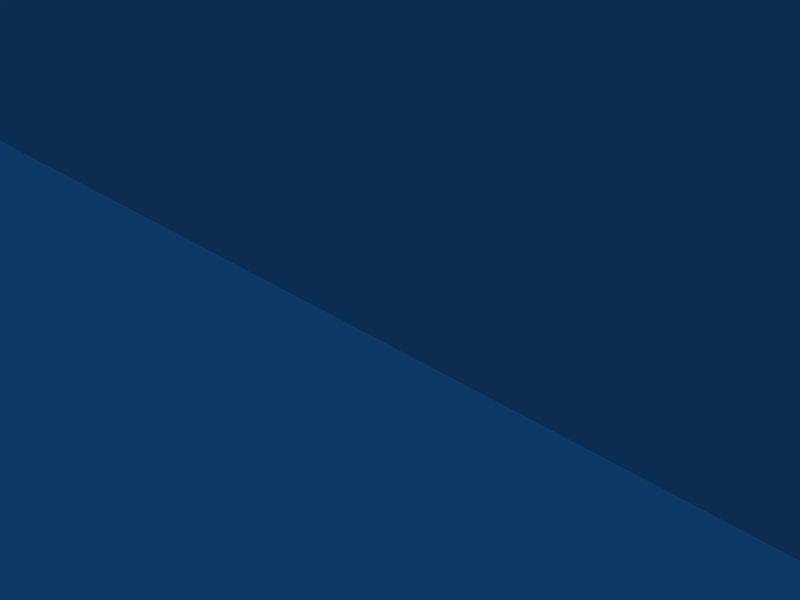 # Source: balc_diamante.blend  (saved by Blender 2.49.2; exported with 4.5.12 LTS)
import bpy
from mathutils import Matrix  # noqa: F401  (used for matrix-valued properties, if any)

bpy.ops.wm.read_factory_settings(use_empty=True)
scene = bpy.context.scene
scene.name = 'Scene'

# ---- collections
col_collection_1 = bpy.data.collections.new('Collection 1'); scene.collection.children.link(col_collection_1)

# ---- world
world_world = bpy.data.worlds.new('World'); scene.world = world_world
world_world.color = (0.05656, 0.2208, 0.4)
world_world.use_sun_shadow = False
world_world.sun_shadow_jitter_overblur = 0.0
world_world.cycles.sampling_method = 'MANUAL'
world_world.cycles.sample_map_resolution = 256

# ---- cameras
cam_camera = bpy.data.cameras.new('Camera')
cam_camera.passepartout_alpha = 0.2
cam_camera.clip_end = 100.0
cam_camera.lens = 35.0
cam_camera.ortho_scale = 7.314
cam_camera.show_passepartout = False
cam_camera.show_safe_areas = True
cam_camera.dof.focus_distance = 0.0
cam_camera.dof.aperture_fstop = 128.0

# ---- lights
light_spot = bpy.data.lights.new('Spot', 'POINT')
light_spot.transmission_factor = 0.0
light_spot.cutoff_distance = 30.0
light_spot.energy = 100.0
light_spot.shadow_buffer_clip_start = 1.001
light_spot.shadow_soft_size = 1.0
light_spot.shadow_maximum_resolution = 0.006
light_spot.use_absolute_resolution = True
light_spot.cycles.use_multiple_importance_sampling = False

# ---- meshes
me_cube = bpy.data.meshes.new('Cube')
me_cube.from_pydata([(19.45, -0.8523, 0.6683), (-19.53, -0.8523, 0.6683), (19.45, -0.8523, 70.86), (-19.53, -0.8523, 70.86), (19.61, 0.9998, 0.595), (-19.69, 0.9998, 0.595), (19.61, 0.9998, 70.9), (-19.69, 0.9998, 70.9), (18.24, -1.52, 1.89), (-18.31, -1.52, 1.89), (18.24, -1.52, 70.09), (-18.31, -1.52, 70.09), (19.82, -0.01225, 0.2692), (-19.89, -0.01225, 0.2692), (19.82, -0.01225, 71.11), (-19.89, -0.01225, 71.11), (19.77, 0.2886, 0.3203), (-19.84, 0.2886, 0.3203), (19.77, 0.2886, 71.07), (-19.84, 0.2886, 71.07), (19.65, -0.4079, 0.4598), (-19.73, -0.4079, 0.4599), (19.65, -0.4079, 70.99), (-19.73, -0.4079, 70.99), (18.88, -1.236, 1.24), (-18.95, -1.236, 1.24), (18.88, -1.236, 70.5), (-18.95, -1.236, 70.5), (19.67, 0.709, 0.4383), (-19.74, 0.709, 0.4383), (19.67, 0.709, 71.0), (-19.74, 0.709, 71.0), (18.23, -1.499, 2.219), (-18.31, -1.499, 2.219), (18.23, -1.499, 69.88), (-18.31, -1.499, 69.88), (20.05, -0.01225, 0.8714), (-20.12, -0.01225, 0.8714), (20.05, -0.01225, 70.73), (-20.12, -0.01225, 70.73), (19.93, -0.4079, 0.9573), (-20.01, -0.4079, 0.9573), (19.93, -0.4079, 70.67), (-20.01, -0.4079, 70.67), (19.17, 1.068, 0.4148), (-19.25, 1.068, 0.4148), (19.17, 1.068, 71.01), (-19.25, 1.068, 71.01), (17.87, -1.499, 1.876), (-17.94, -1.499, 1.876), (17.87, -1.499, 70.1), (-17.94, -1.499, 70.1), (19.29, 0.2886, 0.02228), (-19.37, 0.2886, 0.02228), (19.29, 0.2886, 71.26), (-19.37, 0.2886, 71.26), (19.19, 0.709, 0.1687), (-19.27, 0.709, 0.1687), (19.19, 0.709, 71.17), (-19.27, 0.709, 71.17), (17.87, -1.499, 2.219), (-17.94, -1.499, 2.219), (17.87, -1.499, 69.88), (-17.94, -1.499, 69.88), (19.01, -0.8314, 0.4427), (-19.09, -0.8314, 0.4427), (19.01, -0.8314, 71.0), (-19.09, -0.8314, 71.0), (18.46, -1.215, 1.126), (-18.54, -1.215, 1.126), (18.46, -1.215, 70.57), (-18.54, -1.215, 70.57), (19.29, -0.01225, 0.02228), (-19.37, -0.01225, 0.02228), (19.29, -0.01225, 71.26), (-19.37, -0.01225, 71.26), (19.19, -0.4079, 0.171), (-19.27, -0.4079, 0.171), (19.19, -0.4079, 71.17), (-19.27, -0.4079, 71.17), (19.45, 1.058, 0.5389), (-19.53, 1.058, 0.5389), (19.45, 1.058, 70.94), (-19.53, 1.058, 70.94), (18.05, -1.51, 1.883), (-18.13, -1.51, 1.883), (18.05, -1.51, 70.09), (-18.13, -1.51, 70.09), (19.23, -0.8418, 0.5571), (-19.31, -0.8418, 0.5571), (19.23, -0.8418, 70.93), (-19.31, -0.8418, 70.93), (19.6, -0.01225, 0.1379), (-19.67, -0.01225, 0.1379), (19.6, -0.01225, 71.19), (-19.67, -0.01225, 71.19), (19.49, 0.709, 0.3021), (-19.56, 0.709, 0.3021), (19.49, 0.709, 71.09), (-19.56, 0.709, 71.09), (18.67, -1.225, 1.183), (-18.75, -1.225, 1.183), (18.67, -1.225, 70.53), (-18.75, -1.225, 70.53), (19.42, -0.4079, 0.3265), (-19.5, -0.4079, 0.3265), (19.42, -0.4079, 71.07), (-19.5, -0.4079, 71.07), (19.53, 0.2886, 0.1809), (-19.6, 0.2886, 0.1809), (19.53, 0.2886, 71.16), (-19.6, 0.2886, 71.16), (19.62, -0.843, 0.8356), (-19.7, -0.843, 0.8356), (19.62, -0.843, 70.75), (-19.7, -0.843, 70.75), (19.73, 1.108, 0.8219), (-19.8, 1.108, 0.8219), (19.73, 1.108, 70.76), (-19.8, 1.108, 70.76), (18.24, -1.511, 2.036), (-18.31, -1.511, 2.036), (18.24, -1.511, 70.0), (-18.31, -1.511, 70.0), (19.95, -0.01225, 0.5112), (-20.03, -0.01225, 0.5112), (19.95, -0.01225, 70.95), (-20.03, -0.01225, 70.95), (19.89, 0.2886, 0.5112), (-19.97, 0.2886, 0.5112), (19.89, 0.2886, 70.95), (-19.97, 0.2886, 70.95), (19.82, -0.4079, 0.6396), (-19.89, -0.4079, 0.6396), (19.82, -0.4079, 70.87), (-19.89, -0.4079, 70.87), (19.0, -1.227, 1.4), (-19.08, -1.227, 1.4), (19.0, -1.227, 70.4), (-19.08, -1.227, 70.4), (19.85, 0.709, 0.6767), (-19.92, 0.709, 0.6767), (19.85, 0.709, 70.85), (-19.92, 0.709, 70.85), (17.87, -1.499, 2.029), (-17.94, -1.499, 2.029), (17.87, -1.499, 70.0), (-17.94, -1.499, 70.0), (19.22, 1.127, 0.5969), (-19.3, 1.127, 0.5969), (19.22, 1.127, 70.9), (-19.3, 1.127, 70.9), (19.51, 1.121, 0.7276), (-19.59, 1.121, 0.7276), (19.51, 1.121, 70.82), (-19.59, 1.121, 70.82), (18.05, -1.505, 2.032), (-18.13, -1.505, 2.032), (18.05, -1.505, 70.0), (-18.13, -1.505, 70.0), (19.29, 1.14, 0.8239), (-19.37, 1.14, 0.8239), (19.29, 1.14, 70.76), (-19.37, 1.14, 70.76), (19.01, -1.215, 1.618), (-19.08, -1.215, 1.618), (19.01, -1.215, 70.26), (-19.08, -1.215, 70.26), (19.76, 1.108, 1.123), (-19.83, 1.108, 1.123), (19.76, 1.108, 70.57), (-19.83, 1.108, 70.57), (19.9, 0.709, 1.007), (-19.98, 0.709, 1.007), (19.9, 0.709, 70.64), (-19.98, 0.709, 70.64), (20.05, 0.2886, 0.8714), (-20.12, 0.2886, 0.8715), (20.05, 0.2886, 70.73), (-20.12, 0.2886, 70.73), (19.74, -0.8314, 1.122), (-19.81, -0.8314, 1.122), (19.74, -0.8314, 70.57), (-19.81, -0.8314, 70.57), (19.52, 1.127, 0.9631), (-19.6, 1.127, 0.9631), (19.52, 1.127, 70.67), (-19.6, 1.127, 70.67), (18.05, -1.499, 2.219), (-18.12, -1.499, 2.219), (18.05, -1.499, 69.88), (-18.12, -1.499, 69.88), (13.28, -1.507, 5.882), (-13.36, -1.507, 5.882), (13.28, -1.507, 63.26), (-13.36, -1.507, 63.26), (10.65, -1.925, 8.241), (-10.73, -1.925, 8.241), (13.41, -1.507, 5.793), (-13.48, -1.507, 5.793), (13.41, -1.507, 63.31), (-13.48, -1.507, 63.31), (12.53, -1.806, 6.509), (-12.6, -1.806, 6.509), (12.53, -1.806, 62.64), (-12.6, -1.806, 62.64), (11.31, -1.743, 7.933), (-11.38, -1.743, 7.933), (11.66, -1.798, 61.79), (-11.74, -1.798, 61.79), (10.3, -2.05, 8.506), (-10.38, -2.05, 8.506), (10.54, -1.986, 60.76), (-10.61, -1.986, 60.76), (12.42, -1.806, 6.664), (-12.5, -1.806, 6.664), (12.42, -1.806, 62.54), (-12.5, -1.806, 62.54), (-0.03774, 0.2886, 0.02228), (-0.03773, 0.2886, 71.26), (-0.03774, -1.499, 2.219), (-0.03773, -1.499, 69.88), (-0.03774, 0.709, 0.1687), (-0.03773, 0.709, 71.17), (-0.03774, -1.499, 1.876), (-0.03773, -1.499, 70.1), (-0.03774, 1.068, 0.4148), (-0.03773, 1.068, 71.01), (-0.03774, -1.499, 2.029), (-0.03773, -1.499, 70.0), (-0.03774, 1.14, 0.8239), (-0.03773, 1.14, 70.76), (-0.03774, 1.127, 0.5969), (-0.03773, 1.127, 70.9), (-0.03774, -1.215, 1.126), (-0.03773, -1.215, 70.57), (-0.03774, -0.01225, 0.02228), (-0.03773, -0.01225, 71.26), (-0.03774, -0.8314, 0.4427), (-0.03773, -0.8314, 71.0), (-0.03774, -0.4079, 0.171), (-0.03773, -0.4079, 71.17), (-0.03774, -1.533, 3.954), (-0.03773, -1.533, 64.47), (-0.03774, -1.958, 6.964), (-0.03774, -1.533, 3.865), (-0.03773, -1.533, 64.52), (-0.03774, -1.744, 4.714), (-0.03773, -1.832, 63.77), (-0.03774, -1.738, 6.541), (-0.03773, -1.798, 62.43), (-0.03774, -2.047, 7.351), (-0.03773, -2.117, 61.22), (-0.03774, -1.744, 4.877), (-0.03773, -1.832, 63.67), (8.366, 0.2886, 0.02228), (-8.442, 0.2886, 0.02228), (8.366, 0.2886, 71.26), (-8.442, 0.2886, 71.26), (8.366, -1.499, 2.219), (-8.442, -1.499, 2.219), (8.366, -1.499, 69.88), (-8.442, -1.499, 69.88), (8.366, 0.709, 0.1687), (-8.442, 0.709, 0.1687), (8.366, 0.709, 71.17), (-8.442, 0.709, 71.17), (8.366, -1.499, 1.876), (-8.442, -1.499, 1.876), (8.366, -1.499, 70.1), (-8.442, -1.499, 70.1), (8.366, 1.068, 0.4148), (-8.442, 1.068, 0.4148), (8.366, 1.068, 71.01), (-8.442, 1.068, 71.01), (8.366, -1.499, 2.029), (-8.442, -1.499, 2.029), (8.366, -1.499, 70.0), (-8.442, -1.499, 70.0), (8.366, 1.14, 0.8239), (-8.442, 1.14, 0.8239), (8.366, 1.14, 70.76), (-8.442, 1.14, 70.76), (8.366, 1.127, 0.5969), (-8.442, 1.127, 0.5969), (8.366, 1.127, 70.9), (-8.442, 1.127, 70.9), (8.366, -1.215, 1.126), (-8.442, -1.215, 1.126), (8.366, -1.215, 70.57), (-8.442, -1.215, 70.57), (8.366, -0.01225, 0.02228), (-8.442, -0.01225, 0.02228), (8.366, -0.01225, 71.26), (-8.442, -0.01225, 71.26), (8.366, -0.8314, 0.4427), (-8.442, -0.8314, 0.4427), (8.366, -0.8314, 71.0), (-8.442, -0.8314, 71.0), (8.366, -0.4079, 0.171), (-8.442, -0.4079, 0.171), (8.366, -0.4079, 71.17), (-8.442, -0.4079, 71.17), (8.366, -1.516, 4.285), (-8.442, -1.516, 4.285), (8.366, -1.516, 64.21), (-8.442, -1.516, 64.21), (8.366, -1.963, 7.566), (-8.442, -1.963, 7.566), (8.366, -1.915, 61.77), (-8.442, -1.915, 61.77), (8.366, -1.516, 4.196), (-8.442, -1.516, 4.196), (8.366, -1.516, 64.27), (-8.442, -1.516, 64.27), (8.366, -1.798, 5.066), (-8.442, -1.798, 5.066), (8.366, -1.798, 63.5), (-8.442, -1.798, 63.5), (8.366, -1.743, 7.004), (-8.442, -1.743, 7.004), (8.366, -1.798, 62.26), (-8.442, -1.798, 62.26), (8.366, -2.052, 7.955), (-8.442, -2.052, 7.955), (8.366, -1.986, 61.02), (-8.442, -1.986, 61.02), (8.366, -1.798, 5.226), (-8.442, -1.798, 5.226), (8.366, -1.798, 63.4), (-8.442, -1.798, 63.4), (19.9, 0.709, 58.44), (-19.98, 0.709, 58.44), (19.93, -0.4079, 58.44), (-20.01, -0.4079, 58.44), (12.97, -1.798, 56.62), (-13.04, -1.798, 56.62), (-0.03773, 1.14, 56.62), (8.366, 1.14, 56.62), (-8.442, 1.14, 56.62), (19.29, 1.14, 9.9), (-19.37, 1.14, 9.9), (19.01, -1.215, 9.9), (-19.08, -1.215, 9.9), (19.01, -1.215, 65.6), (-19.08, -1.215, 65.6), (19.76, 1.108, 9.9), (-19.83, 1.108, 9.9), (19.9, 0.709, 9.9), (-19.98, 0.709, 9.9), (20.05, 0.2886, 9.9), (-20.12, 0.2886, 9.9), (19.74, -0.8314, 9.9), (-19.81, -0.8314, 9.9), (19.52, 1.127, 9.9), (-19.6, 1.127, 9.9), (18.05, -1.499, 9.9), (-18.12, -1.499, 9.9), (18.23, -1.499, 9.9), (-18.31, -1.499, 9.9), (20.05, -0.01225, 9.9), (-20.12, -0.01225, 9.9), (19.93, -0.4079, 9.9), (-20.01, -0.4079, 9.9), (17.87, -1.499, 9.9), (-17.94, -1.499, 9.9), (14.77, -1.499, 9.9), (-14.84, -1.499, 9.9), (14.89, -1.499, 9.9), (-14.97, -1.499, 9.9), (14.36, -1.525, 62.16), (-14.44, -1.525, 62.16), (13.94, -1.773, 9.9), (-14.01, -1.773, 9.9), (12.26, -1.773, 9.9), (-12.33, -1.773, 9.9), (12.02, -1.798, 61.35), (-12.09, -1.798, 61.35), (10.93, -2.051, 9.9), (-11.01, -2.051, 9.9), (13.83, -1.773, 9.9), (-13.9, -1.773, 9.9), (-0.03773, 1.14, 9.9), (9.845, 1.14, 9.9), (-9.921, 1.14, 9.9), (9.845, -2.051, 9.9), (-9.921, -2.051, 9.9), (15.28, 0.2886, 0.02228), (-15.36, 0.2886, 0.02228), (15.28, 0.2886, 71.26), (-15.36, 0.2886, 71.26), (14.61, -1.499, 2.219), (-14.68, -1.499, 2.219), (14.61, -1.499, 69.88), (-14.68, -1.499, 69.88), (15.23, 0.709, 0.1687), (-15.31, 0.709, 0.1687), (15.23, 0.709, 71.17), (-15.31, 0.709, 71.17), (14.61, -1.499, 1.876), (-14.68, -1.499, 1.876), (14.61, -1.499, 70.1), (-14.68, -1.499, 70.1), (15.22, 1.068, 0.4148), (-15.3, 1.068, 0.4148), (15.22, 1.068, 71.01), (-15.3, 1.068, 71.01), (14.61, -1.499, 2.029), (-14.68, -1.499, 2.029), (14.61, -1.499, 70.0), (-14.68, -1.499, 70.0), (15.28, 1.14, 0.8239), (-15.36, 1.14, 0.8239), (15.28, 1.14, 70.76), (-15.36, 1.14, 70.76), (15.25, 1.127, 0.5969), (-15.32, 1.127, 0.5969), (15.25, 1.127, 70.9), (-15.32, 1.127, 70.9), (14.89, -1.215, 1.126), (-14.96, -1.215, 1.126), (14.89, -1.215, 70.57), (-14.96, -1.215, 70.57), (15.28, -0.01225, 0.02228), (-15.36, -0.01225, 0.02228), (15.28, -0.01225, 71.26), (-15.36, -0.01225, 71.26), (15.15, -0.8314, 0.4427), (-15.22, -0.8314, 0.4427), (15.15, -0.8314, 71.0), (-15.22, -0.8314, 71.0), (15.23, -0.4079, 0.171), (-15.31, -0.4079, 0.171), (15.23, -0.4079, 71.17), (-15.31, -0.4079, 71.17), (12.03, -1.523, 4.921), (-12.11, -1.523, 4.921), (12.09, -1.523, 63.9), (-12.17, -1.523, 63.9), (12.12, -1.524, 4.812), (-12.19, -1.524, 4.812), (12.15, -1.524, 63.94), (-12.23, -1.524, 63.94), (11.6, -1.802, 5.576), (-11.68, -1.802, 5.576), (11.6, -1.802, 63.23), (-11.68, -1.802, 63.23), (10.57, -1.743, 7.525), (-10.65, -1.743, 7.525), (11.06, -1.798, 61.98), (-11.13, -1.798, 61.98), (10.06, -2.048, 8.441), (-10.14, -2.048, 8.441), (10.06, -1.986, 60.8), (-10.14, -1.986, 60.8), (11.51, -1.795, 5.709), (-11.59, -1.795, 5.709), (11.51, -1.795, 63.14), (-11.59, -1.795, 63.14), (15.81, 1.14, 9.9), (-15.88, 1.14, 9.9), (10.67, -2.05, 9.9), (-10.74, -2.05, 9.9), (19.29, 1.14, 4.947), (-19.37, 1.14, 4.947), (19.01, -1.215, 5.344), (-19.08, -1.215, 5.344), (19.76, 1.108, 5.097), (-19.83, 1.108, 5.097), (19.9, 0.709, 5.039), (-19.98, 0.709, 5.039), (20.05, 0.2886, 4.971), (-20.12, 0.2886, 4.971), (19.74, -0.8314, 5.096), (-19.81, -0.8314, 5.096), (19.52, 1.127, 5.017), (-19.6, 1.127, 5.017), (18.05, -1.499, 5.645), (-18.12, -1.499, 5.645), (18.23, -1.499, 5.645), (-18.31, -1.499, 5.645), (20.05, -0.01225, 4.971), (-20.12, -0.01225, 4.971), (19.93, -0.4079, 5.014), (-20.01, -0.4079, 5.014), (17.87, -1.499, 5.645), (-17.94, -1.499, 5.645), (14.09, -1.524, 7.475), (-14.17, -1.524, 7.475), (10.91, -1.963, 8.483), (-10.98, -1.963, 8.483), (14.21, -1.525, 7.453), (-14.29, -1.525, 7.453), (13.23, -1.814, 7.788), (-13.3, -1.814, 7.788), (11.7, -1.74, 8.364), (-11.77, -1.74, 8.364), (10.44, -2.051, 8.694), (-10.52, -2.051, 8.694), (13.12, -1.814, 7.889), (-13.19, -1.814, 7.889), (-0.03774, 1.14, 4.947), (-0.03774, -2.047, 7.502), (8.366, 1.14, 4.633), (-8.442, 1.14, 4.633), (8.366, -2.051, 8.125), (-8.442, -2.051, 8.125), (15.28, 1.14, 4.947), (-15.36, 1.14, 4.947), (10.17, -2.048, 8.705), (-10.25, -2.048, 8.705), (12.6, -1.79, 6.429), (-12.67, -1.79, 6.429), (12.6, -1.79, 62.69), (-12.67, -1.79, 62.69), (-0.03774, -1.728, 4.602), (-0.03773, -1.816, 63.84), (8.366, -1.783, 4.974), (-8.442, -1.783, 4.974), (8.366, -1.783, 63.56), (-8.442, -1.783, 63.56), (14.02, -1.756, 9.9), (-14.09, -1.756, 9.9), (11.66, -1.787, 5.488), (-11.73, -1.787, 5.488), (11.66, -1.787, 63.28), (-11.73, -1.787, 63.28), (13.3, -1.797, 7.728), (-13.37, -1.797, 7.728), (13.45, -1.507, 5.744), (-13.53, -1.507, 5.744), (13.45, -1.507, 63.34), (-13.53, -1.507, 63.34), (-0.03774, -1.533, 3.843), (-0.03773, -1.533, 64.54), (8.366, -1.516, 4.166), (-8.442, -1.516, 4.166), (8.366, -1.516, 64.29), (-8.442, -1.516, 64.29), (14.93, -1.499, 9.9), (-15.0, -1.499, 9.9), (12.18, -1.524, 4.791), (-12.25, -1.524, 4.791), (12.17, -1.524, 63.96), (-12.24, -1.524, 63.96), (14.25, -1.525, 7.43), (-14.32, -1.525, 7.43), (11.04, -1.743, 8.103), (-11.12, -1.743, 8.103), (11.53, -1.798, 61.7), (-11.6, -1.798, 61.7), (-0.03774, -1.738, 6.698), (-0.03773, -1.798, 62.3), (8.366, -1.743, 7.301), (-8.442, -1.743, 7.301), (8.366, -1.798, 62.15), (-8.442, -1.798, 62.15), (11.87, -1.773, 9.9), (-11.95, -1.773, 9.9), (10.44, -1.743, 7.74), (-10.52, -1.743, 7.74), (10.97, -1.798, 61.93), (-11.05, -1.798, 61.93), (11.29, -1.743, 8.463), (-11.36, -1.743, 8.463), (19.76, 1.108, 13.33), (-19.83, 1.108, 13.33), (19.52, 1.127, 65.81), (-19.6, 1.127, 65.81), (18.05, -1.499, 65.42), (-18.12, -1.499, 65.42), (20.05, -0.01225, 65.84), (-20.12, -0.01225, 65.84), (14.24, -1.524, 62.15), (-14.32, -1.524, 62.15), (11.96, -2.117, 12.56), (-12.03, -2.117, 12.56), (9.845, 1.14, 13.15), (-9.921, 1.14, 13.15), (11.2, -2.117, 12.58), (-11.28, -2.117, 12.58), (10.06, -1.986, 60.64), (-10.14, -1.986, 60.64), (11.12, -1.915, 61.35), (-11.2, -1.915, 61.35), (11.51, -2.064, 9.9), (-11.59, -2.064, 9.9), (-0.03773, -2.046, 61.87), (10.26, -1.931, 8.039), (-10.34, -1.931, 8.039), (10.44, -1.915, 61.54), (-10.52, -1.915, 61.54), (19.29, 1.14, 13.33), (-19.37, 1.14, 13.33), (19.76, 1.108, 65.76), (-19.83, 1.108, 65.76), (19.52, 1.127, 13.33), (-19.6, 1.127, 13.33), (18.05, -1.499, 13.33), (-18.12, -1.499, 13.33), (18.23, -1.499, 13.33), (-18.31, -1.499, 13.33), (18.23, -1.499, 65.42), (-18.31, -1.499, 65.42), (19.93, -0.4079, 13.33), (-20.01, -0.4079, 13.33), (19.93, -0.4079, 65.81), (-20.01, -0.4079, 65.81), (15.05, -1.513, 12.6), (-15.13, -1.513, 12.6), (15.17, -1.513, 12.6), (-15.25, -1.513, 12.6), (14.15, -1.812, 12.6), (-14.23, -1.812, 12.6), (12.74, -1.798, 12.6), (-12.82, -1.798, 12.6), (11.45, -2.117, 12.58), (-11.53, -2.117, 12.58), (-0.03773, 1.14, 13.31), (9.845, -2.117, 13.31), (-9.921, -2.117, 13.31), (15.4, 1.14, 12.6), (-15.47, 1.14, 12.6), (14.24, -1.796, 12.6), (-14.31, -1.796, 12.6), (13.3, -1.797, 61.88), (-13.37, -1.797, 61.88), (15.24, -1.513, 12.6), (-15.31, -1.513, 12.6), (12.56, -1.798, 12.6), (-12.63, -1.798, 12.6), (5.715, 0.2886, 0.02228), (-5.791, 0.2886, 0.02228), (5.715, 0.2886, 71.26), (-5.791, 0.2886, 71.26), (5.715, -1.499, 2.219), (-5.791, -1.499, 2.219), (5.715, -1.499, 69.88), (-5.791, -1.499, 69.88), (5.715, 0.709, 0.1687), (-5.791, 0.709, 0.1687), (5.715, 0.709, 71.17), (-5.791, 0.709, 71.17), (5.715, -1.499, 1.876), (-5.791, -1.499, 1.876), (5.715, -1.499, 70.1), (-5.791, -1.499, 70.1), (5.715, 1.068, 0.4148), (-5.791, 1.068, 0.4148), (5.715, 1.068, 71.01), (-5.791, 1.068, 71.01), (5.715, -1.499, 2.029), (-5.791, -1.499, 2.029), (5.715, -1.499, 70.0), (-5.791, -1.499, 70.0), (5.715, 1.14, 0.8239), (-5.791, 1.14, 0.8239), (5.715, 1.14, 70.76), (-5.791, 1.14, 70.76), (5.715, 1.127, 0.5969), (-5.791, 1.127, 0.5969), (5.715, 1.127, 70.9), (-5.791, 1.127, 70.9), (5.715, -1.215, 1.126), (-5.791, -1.215, 1.126), (5.715, -1.215, 70.57), (-5.791, -1.215, 70.57), (5.715, -0.01225, 0.02228), (-5.791, -0.01225, 0.02228), (5.715, -0.01225, 71.26), (-5.791, -0.01225, 71.26), (5.715, -0.8314, 0.4427), (-5.791, -0.8314, 0.4427), (5.715, -0.8314, 71.0), (-5.791, -0.8314, 71.0), (5.715, -0.4079, 0.171), (-5.791, -0.4079, 0.171), (5.715, -0.4079, 71.17), (-5.791, -0.4079, 71.17), (5.715, -1.525, 4.155), (-5.791, -1.525, 4.155), (5.715, -1.525, 64.34), (-5.791, -1.525, 64.34), (5.715, -2.046, 61.78), (-5.791, -2.046, 61.78), (5.715, -1.525, 4.066), (-5.791, -1.525, 4.066), (5.715, -1.525, 64.4), (-5.791, -1.525, 64.4), (5.715, -1.744, 4.926), (-5.791, -1.744, 4.926), (5.715, -1.815, 63.64), (-5.791, -1.815, 63.64), (5.715, -1.73, 6.829), (-5.791, -1.73, 6.829), (5.715, -1.798, 62.34), (-5.791, -1.798, 62.34), (5.715, -2.039, 7.639), (-5.791, -2.039, 7.639), (5.715, -2.117, 61.14), (-5.791, -2.117, 61.14), (5.715, -1.744, 5.086), (-5.791, -1.744, 5.086), (5.715, -1.815, 63.53), (-5.791, -1.815, 63.53), (9.635, 1.086, 9.849), (-9.71, 1.086, 9.849), (5.715, -2.117, 60.93), (-5.791, -2.117, 60.93), (5.715, 1.14, 4.947), (-5.791, 1.14, 4.947), (5.715, -2.039, 7.79), (-5.791, -2.039, 7.79), (5.715, -1.728, 4.823), (-5.791, -1.728, 4.823), (5.715, -1.799, 63.7), (-5.791, -1.799, 63.7), (5.715, -1.525, 4.04), (-5.791, -1.525, 4.04), (5.715, -1.525, 64.41), (-5.791, -1.525, 64.41), (5.715, -1.73, 6.985), (-5.791, -1.73, 6.985), (5.715, -1.798, 62.22), (-5.791, -1.798, 62.22), (5.715, 1.14, 13.23), (-5.791, 1.14, 13.23), (5.715, -1.95, 7.251), (-5.791, -1.95, 7.251), (9.11, -2.169, 12.72), (-9.185, -2.169, 12.72), (19.01, -1.215, 13.33), (-19.08, -1.215, 13.33), (19.9, 0.709, 13.33), (-19.98, 0.709, 13.33), (20.05, 0.2886, 13.33), (-20.12, 0.2886, 13.33), (20.05, 0.2886, 65.84), (-20.12, 0.2886, 65.84), (19.74, -0.8314, 13.33), (-19.81, -0.8314, 13.33), (20.05, -0.01225, 13.33), (-20.12, -0.01225, 13.33), (17.87, -1.499, 13.33), (-17.94, -1.499, 13.33), (14.07, -1.812, 12.6), (-14.15, -1.812, 12.6), (15.28, 1.14, 63.62), (-15.36, 1.14, 63.62), (11.45, -1.915, 60.93), (-11.52, -1.915, 60.93), (19.52, 1.127, 58.44), (-19.6, 1.127, 58.44), (14.28, -1.804, 56.63), (-14.35, -1.804, 56.63), (8.366, -2.117, 56.62), (-8.442, -2.117, 56.62), (19.29, 1.14, 65.85), (-19.37, 1.14, 65.85), (19.9, 0.709, 65.8), (-19.98, 0.709, 65.8), (19.74, -0.8314, 65.76), (-19.81, -0.8314, 65.76), (17.87, -1.499, 65.42), (-17.94, -1.499, 65.42), (13.23, -1.814, 61.84), (-13.3, -1.814, 61.84), (10.57, -1.986, 60.64), (-10.64, -1.986, 60.64), (13.12, -1.814, 61.78), (-13.19, -1.814, 61.78), (-0.03773, 1.14, 63.62), (-0.03773, -2.117, 61.1), (8.366, 1.14, 63.77), (-8.442, 1.14, 63.77), (8.366, -1.986, 60.74), (-8.442, -1.986, 60.74), (14.4, -1.525, 62.18), (-14.48, -1.525, 62.18), (11.88, -1.798, 61.32), (-11.95, -1.798, 61.32), (5.715, 1.14, 63.62), (-5.791, 1.14, 63.62), (19.29, 1.14, 58.44), (-19.37, 1.14, 58.44), (17.87, -1.499, 58.44), (-17.94, -1.499, 58.44), (-0.03773, -2.117, 56.62), (12.73, -1.798, 56.62), (-12.8, -1.798, 56.62), (5.715, 1.14, 56.62), (-5.791, 1.14, 56.62), (5.715, -2.117, 56.62), (-5.791, -2.117, 56.62), (15.49, 1.14, 56.62), (-15.57, 1.14, 56.62), (15.35, -1.509, 56.62), (-15.42, -1.509, 56.62), (18.05, -1.499, 58.44), (-18.12, -1.499, 58.44), (20.05, 0.2886, 58.44), (-20.12, 0.2886, 58.44), (19.76, 1.108, 58.44), (-19.83, 1.108, 58.44), (19.01, -1.215, 58.44), (-19.08, -1.215, 58.44), (19.74, -0.8314, 58.44), (-19.81, -0.8314, 58.44), (11.33, -2.117, 56.62), (-11.41, -2.117, 56.62), (14.13, -1.804, 56.63), (-14.21, -1.804, 56.63), (15.42, -1.509, 56.62), (-15.49, -1.509, 56.62), (14.43, -1.788, 56.63), (-14.51, -1.788, 56.63), (11.08, -2.117, 56.62), (-11.15, -2.117, 56.62), (11.98, -2.09, 56.62), (-12.06, -2.09, 56.62), (15.23, -1.509, 56.62), (-15.31, -1.509, 56.62), (20.05, -0.01225, 58.44), (-20.12, -0.01225, 58.44), (10.43, -2.044, 8.391), (-10.5, -2.044, 8.391), (-0.03774, -2.04, 7.165), (8.366, -2.046, 7.731), (-8.442, -2.046, 7.731), (8.366, -1.979, 61.2), (-8.442, -1.979, 61.2), (10.58, -2.044, 8.616), (-10.65, -2.044, 8.616), (5.715, -2.11, 61.33), (-5.791, -2.11, 61.33), (11.39, -2.114, 56.62), (-11.47, -2.114, 56.62), (10.9, -1.979, 60.66), (-10.97, -1.979, 60.66), (11.66, -2.117, 12.58), (-11.73, -2.117, 12.58), (5.715, -2.032, 7.415), (-5.791, -2.032, 7.415), (10.07, -1.979, 60.98), (-10.15, -1.979, 60.98), (10.14, -2.041, 8.251), (-10.21, -2.041, 8.251), (11.2, -2.051, 9.9), (-11.28, -2.051, 9.9), (-0.03773, -2.11, 61.51), (10.67, -1.979, 60.99), (-10.75, -1.979, 60.99), (18.23, -1.499, 58.44), (-18.31, -1.499, 58.44), (1.247, -2.25, 11.21), (-1.323, -2.25, 11.21), (1.247, -2.27, 11.71), (-1.323, -2.27, 11.71), (-0.03773, -2.27, 11.71), (-0.03773, -2.252, 11.21), (9.11, -2.094, 10.09), (-9.185, -2.094, 10.09), (-0.03773, -2.117, 12.83), (-0.03773, -2.047, 10.09), (5.108, -2.259, 12.11), (-5.184, -2.259, 12.11), (5.108, -2.191, 10.71), (-5.184, -2.191, 10.71), (-0.03773, -2.205, 12.31), (-0.03773, -2.144, 10.5), (6.795, -2.142, 10.43), (-6.871, -2.142, 10.43), (-0.03773, -2.155, 12.69), (-0.03773, -2.089, 10.34), (6.854, -2.201, 12.39), (-6.93, -2.201, 12.39), (3.321, -2.28, 11.96), (-3.397, -2.28, 11.96), (3.321, -2.228, 10.86), (-3.397, -2.228, 10.86), (-0.03773, -2.226, 12.16), (-0.03773, -2.18, 10.79), (19.9, 0.709, 18.54), (-19.98, 0.709, 18.54), (8.529, 1.14, 18.54), (-8.604, 1.14, 18.54), (17.87, -1.499, 18.54), (-17.94, -1.499, 18.54), (20.05, -0.01225, 18.54), (-20.12, -0.01225, 18.54), (14.26, -1.805, 18.54), (-14.34, -1.805, 18.54), (11.42, -2.115, 18.54), (-11.5, -2.115, 18.54), (19.76, 1.108, 18.54), (-19.83, 1.108, 18.54), (11.98, -2.093, 18.54), (-12.05, -2.093, 18.54), (11.09, -2.117, 18.54), (-11.17, -2.117, 18.54), (5.715, 1.14, 18.54), (-5.791, 1.14, 18.54), (19.74, -0.8314, 18.54), (-19.81, -0.8314, 18.54), (19.01, -1.215, 18.54), (-19.08, -1.215, 18.54), (20.05, 0.2886, 18.54), (-20.12, 0.2886, 18.54), (19.29, 1.14, 18.54), (-19.37, 1.14, 18.54), (18.05, -1.499, 18.54), (-18.12, -1.499, 18.54), (15.35, -1.509, 18.54), (-15.42, -1.509, 18.54), (15.62, 1.14, 18.54), (-15.69, 1.14, 18.54), (-0.03773, -2.117, 18.54), (11.35, -2.117, 18.54), (-11.42, -2.117, 18.54), (14.55, -1.789, 18.54), (-14.62, -1.789, 18.54), (12.71, -1.798, 18.54), (-12.78, -1.798, 18.54), (6.089, -2.123, 18.54), (-6.164, -2.123, 18.54), (15.53, -1.509, 18.54), (-15.61, -1.509, 18.54), (15.46, -1.509, 18.54), (-15.54, -1.509, 18.54), (-0.03773, 1.14, 18.54), (12.94, -1.798, 18.54), (-13.02, -1.798, 18.54), (19.93, -0.4079, 18.54), (-20.01, -0.4079, 18.54), (19.52, 1.127, 18.54), (-19.6, 1.127, 18.54), (14.4, -1.805, 18.54), (-14.47, -1.805, 18.54), (8.529, -2.117, 18.54), (-8.604, -2.117, 18.54), (18.23, -1.499, 18.54), (-18.31, -1.499, 18.54), (19.29, 1.14, 60.4), (-19.37, 1.14, 60.4), (17.87, -1.499, 60.4), (-17.94, -1.499, 60.4), (-0.03773, -2.117, 58.58), (12.58, -1.798, 58.88), (-12.66, -1.798, 58.88), (5.715, 1.14, 58.58), (-5.791, 1.14, 58.58), (5.715, -2.117, 58.58), (-5.791, -2.117, 58.58), (15.44, 1.14, 58.58), (-15.51, 1.14, 58.58), (15.17, -1.513, 58.88), (-15.25, -1.513, 58.88), (18.05, -1.499, 60.4), (-18.12, -1.499, 60.4), (20.05, 0.2886, 60.4), (-20.12, 0.2886, 60.4), (19.76, 1.108, 60.4), (-19.83, 1.108, 60.4), (19.01, -1.215, 60.4), (-19.08, -1.215, 60.4), (20.05, -0.01225, 60.4), (-20.12, -0.01225, 60.4), (15.05, -1.512, 58.88), (-15.13, -1.512, 58.88), (10.89, -2.085, 58.88), (-10.97, -2.085, 58.88), (14.22, -1.79, 58.88), (-14.29, -1.79, 58.88), (15.23, -1.513, 58.88), (-15.31, -1.513, 58.88), (13.95, -1.806, 58.88), (-14.02, -1.806, 58.88), (11.21, -2.085, 58.88), (-11.28, -2.085, 58.88), (19.74, -0.8314, 60.4), (-19.81, -0.8314, 60.4), (11.91, -2.048, 58.88), (-11.99, -2.048, 58.88), (11.33, -2.082, 58.88), (-11.41, -2.082, 58.88), (19.9, 0.709, 60.4), (-19.98, 0.709, 60.4), (-0.03773, 1.14, 58.58), (12.8, -1.798, 58.88), (-12.87, -1.798, 58.88), (19.52, 1.127, 60.4), (-19.6, 1.127, 60.4), (18.23, -1.499, 60.4), (-18.31, -1.499, 60.4), (19.93, -0.4079, 60.4), (-20.01, -0.4079, 60.4), (8.366, -2.085, 58.58), (-8.442, -2.085, 58.58), (8.366, 1.14, 58.58), (-8.442, 1.14, 58.58), (14.08, -1.806, 58.88), (-14.16, -1.806, 58.88), (19.9, 0.709, 44.89), (-19.98, 0.709, 44.89), (19.9, 0.709, 30.8), (-19.98, 0.709, 30.8), (8.42, 1.14, 44.89), (-8.496, 1.14, 44.89), (8.475, 1.14, 30.8), (-8.55, 1.14, 30.8), (17.87, -1.499, 44.89), (-17.94, -1.499, 44.89), (17.87, -1.499, 30.8), (-17.94, -1.499, 30.8), (20.05, -0.01225, 44.89), (-20.12, -0.01225, 44.89), (20.05, -0.01225, 30.8), (-20.12, -0.01225, 30.8), (14.49, -1.804, 43.07), (-14.56, -1.804, 43.07), (14.53, -1.805, 28.98), (-14.61, -1.805, 28.98), (11.72, -2.114, 43.06), (-11.79, -2.114, 43.06), (11.73, -2.114, 28.97), (-11.8, -2.114, 28.97), (19.76, 1.108, 44.89), (-19.83, 1.108, 44.89), (19.76, 1.108, 30.8), (-19.83, 1.108, 30.8), (12.29, -2.091, 43.06), (-12.37, -2.091, 43.06), (12.29, -2.092, 28.97), (-12.37, -2.092, 28.97), (11.4, -2.117, 43.06), (-11.47, -2.117, 43.06), (11.4, -2.117, 28.97), (-11.48, -2.117, 28.97), (5.715, 1.14, 44.89), (-5.791, 1.14, 44.89), (5.715, 1.14, 30.8), (-5.791, 1.14, 30.8), (19.74, -0.8314, 44.89), (-19.81, -0.8314, 44.89), (19.74, -0.8314, 30.8), (-19.81, -0.8314, 30.8), (19.01, -1.215, 44.89), (-19.08, -1.215, 44.89), (19.01, -1.215, 30.8), (-19.08, -1.215, 30.8), (20.05, 0.2886, 44.89), (-20.12, 0.2886, 44.89), (20.05, 0.2886, 30.8), (-20.12, 0.2886, 30.8), (19.29, 1.14, 44.89), (-19.37, 1.14, 44.89), (19.29, 1.14, 30.8), (-19.37, 1.14, 30.8), (18.05, -1.499, 44.89), (-18.12, -1.499, 44.89), (18.05, -1.499, 30.8), (-18.12, -1.499, 30.8), (15.58, -1.509, 43.06), (-15.66, -1.509, 43.06), (15.62, -1.509, 28.97), (-15.7, -1.509, 28.97), (15.84, 1.14, 43.06), (-15.92, 1.14, 43.06), (15.89, 1.14, 28.97), (-15.96, 1.14, 28.97), (-0.03773, -2.117, 44.89), (-0.03773, -2.117, 30.8), (11.65, -2.117, 43.06), (-11.72, -2.117, 43.06), (11.65, -2.117, 28.97), (-11.73, -2.117, 28.97), (14.78, -1.788, 43.07), (-14.86, -1.788, 43.07), (14.82, -1.788, 28.98), (-14.89, -1.788, 28.98), (13.03, -1.798, 43.06), (-13.11, -1.798, 43.06), (13.03, -1.798, 28.97), (-13.1, -1.798, 28.97), (5.84, -2.119, 44.89), (-5.915, -2.119, 44.89), (5.964, -2.121, 30.8), (-6.04, -2.121, 30.8), (15.77, -1.509, 43.06), (-15.84, -1.509, 43.06), (15.81, -1.509, 28.97), (-15.88, -1.509, 28.97), (15.7, -1.509, 43.06), (-15.77, -1.509, 43.06), (15.74, -1.509, 28.97), (-15.81, -1.509, 28.97), (-0.03773, 1.14, 44.89), (-0.03773, 1.14, 30.8), (13.27, -1.798, 43.06), (-13.35, -1.798, 43.06), (13.26, -1.798, 28.97), (-13.34, -1.798, 28.97), (19.93, -0.4079, 44.89), (-20.01, -0.4079, 44.89), (19.93, -0.4079, 30.8), (-20.01, -0.4079, 30.8), (19.52, 1.127, 44.89), (-19.6, 1.127, 44.89), (19.52, 1.127, 30.8), (-19.6, 1.127, 30.8), (14.63, -1.804, 43.07), (-14.7, -1.804, 43.07), (14.67, -1.805, 28.98), (-14.74, -1.805, 28.98), (8.42, -2.117, 44.89), (-8.496, -2.117, 44.89), (8.475, -2.117, 30.8), (-8.55, -2.117, 30.8), (18.23, -1.499, 44.89), (-18.31, -1.499, 44.89), (18.23, -1.499, 30.8), (-18.31, -1.499, 30.8)], [], [(12, 92, 108, 16), (109, 93, 13, 17), (110, 94, 14, 18), (15, 95, 111, 19), (92, 72, 52, 108), (53, 73, 93, 109), (54, 74, 94, 110), (95, 75, 55, 111), (20, 104, 92, 12), (93, 105, 21, 13), (94, 106, 22, 14), (23, 107, 95, 15), (104, 76, 72, 92), (73, 77, 105, 93), (74, 78, 106, 94), (107, 79, 75, 95), (0, 88, 104, 20), (105, 89, 1, 21), (106, 90, 2, 22), (3, 91, 107, 23), (88, 64, 76, 104), (77, 65, 89, 105), (78, 66, 90, 106), (91, 67, 79, 107), (88, 0, 24, 100), (25, 1, 89, 101), (26, 2, 90, 102), (91, 3, 27, 103), (100, 68, 64, 88), (65, 69, 101, 89), (66, 70, 102, 90), (103, 71, 67, 91), (8, 84, 100, 24), (101, 85, 9, 25), (102, 86, 10, 26), (11, 87, 103, 27), (84, 48, 68, 100), (69, 49, 85, 101), (70, 50, 86, 102), (87, 51, 71, 103), (28, 96, 80, 4), (81, 97, 29, 5), (82, 98, 30, 6), (31, 99, 83, 7), (96, 56, 44, 80), (45, 57, 97, 81), (46, 58, 98, 82), (99, 59, 47, 83), (16, 108, 96, 28), (97, 109, 17, 29), (98, 110, 18, 30), (19, 111, 99, 31), (108, 52, 56, 96), (57, 53, 109, 97), (58, 54, 110, 98), (111, 55, 59, 99), (16, 128, 124, 12), (125, 129, 17, 13), (126, 130, 18, 14), (19, 131, 127, 15), (128, 176, 36, 124), (37, 177, 129, 125), (38, 178, 130, 126), (131, 179, 39, 127), (112, 0, 20, 132), (21, 1, 113, 133), (22, 2, 114, 134), (115, 3, 23, 135), (132, 40, 180, 112), (181, 41, 133, 113), (182, 42, 134, 114), (135, 43, 183, 115), (12, 124, 132, 20), (133, 125, 13, 21), (134, 126, 14, 22), (15, 127, 135, 23), (124, 36, 40, 132), (41, 37, 125, 133), (42, 38, 126, 134), (127, 39, 43, 135), (164, 136, 112, 180), (113, 137, 165, 181), (114, 138, 166, 182), (167, 139, 115, 183), (0, 112, 136, 24), (137, 113, 1, 25), (138, 114, 2, 26), (3, 115, 139, 27), (32, 120, 136, 164), (137, 121, 33, 165), (138, 122, 34, 166), (35, 123, 139, 167), (120, 8, 24, 136), (25, 9, 121, 137), (26, 10, 122, 138), (123, 11, 27, 139), (28, 140, 128, 16), (129, 141, 29, 17), (130, 142, 30, 18), (31, 143, 131, 19), (140, 172, 176, 128), (177, 173, 141, 129), (178, 174, 142, 130), (143, 175, 179, 131), (4, 116, 140, 28), (141, 117, 5, 29), (142, 118, 6, 30), (7, 119, 143, 31), (116, 168, 172, 140), (173, 169, 117, 141), (174, 170, 118, 142), (119, 171, 175, 143), (80, 152, 116, 4), (117, 153, 81, 5), (118, 154, 82, 6), (83, 155, 119, 7), (152, 184, 168, 116), (169, 185, 153, 117), (170, 186, 154, 118), (155, 187, 171, 119), (44, 148, 152, 80), (153, 149, 45, 81), (154, 150, 46, 82), (47, 151, 155, 83), (148, 160, 184, 152), (185, 161, 149, 153), (186, 162, 150, 154), (151, 163, 187, 155), (188, 156, 120, 32), (121, 157, 189, 33), (122, 158, 190, 34), (191, 159, 123, 35), (156, 84, 8, 120), (9, 85, 157, 121), (10, 86, 158, 122), (159, 87, 11, 123), (60, 144, 156, 188), (157, 145, 61, 189), (158, 146, 62, 190), (63, 147, 159, 191), (144, 48, 84, 156), (85, 49, 145, 157), (86, 50, 146, 158), (147, 51, 87, 159), (72, 423, 387, 52), (388, 424, 73, 53), (389, 425, 74, 54), (75, 426, 390, 55), (423, 291, 255, 387), (256, 292, 424, 388), (257, 293, 425, 389), (426, 294, 258, 390), (76, 431, 423, 72), (424, 432, 77, 73), (425, 433, 78, 74), (79, 434, 426, 75), (431, 299, 291, 423), (292, 300, 432, 424), (293, 301, 433, 425), (434, 302, 294, 426), (64, 427, 431, 76), (432, 428, 65, 77), (433, 429, 66, 78), (67, 430, 434, 79), (427, 295, 299, 431), (300, 296, 428, 432), (301, 297, 429, 433), (430, 298, 302, 434), (68, 419, 427, 64), (428, 420, 69, 65), (429, 421, 70, 66), (71, 422, 430, 67), (419, 287, 295, 427), (296, 288, 420, 428), (297, 289, 421, 429), (422, 290, 298, 430), (48, 399, 419, 68), (420, 400, 49, 69), (421, 401, 50, 70), (51, 402, 422, 71), (399, 267, 287, 419), (288, 268, 400, 420), (289, 269, 401, 421), (402, 270, 290, 422), (56, 395, 403, 44), (404, 396, 57, 45), (405, 397, 58, 46), (59, 398, 406, 47), (395, 263, 271, 403), (272, 264, 396, 404), (273, 265, 397, 405), (398, 266, 274, 406), (52, 387, 395, 56), (396, 388, 53, 57), (397, 389, 54, 58), (55, 390, 398, 59), (387, 255, 263, 395), (264, 256, 388, 396), (265, 257, 389, 397), (390, 258, 266, 398), (283, 415, 403, 271), (404, 416, 284, 272), (405, 417, 285, 273), (286, 418, 406, 274), (415, 148, 44, 403), (45, 149, 416, 404), (46, 150, 417, 405), (418, 151, 47, 406), (279, 411, 415, 283), (416, 412, 280, 284), (417, 413, 281, 285), (282, 414, 418, 286), (411, 160, 148, 415), (149, 161, 412, 416), (150, 162, 413, 417), (414, 163, 151, 418), (275, 407, 391, 259), (392, 408, 276, 260), (393, 409, 277, 261), (278, 410, 394, 262), (407, 144, 60, 391), (61, 145, 408, 392), (62, 146, 409, 393), (410, 147, 63, 394), (267, 399, 407, 275), (408, 400, 268, 276), (409, 401, 269, 277), (270, 402, 410, 278), (399, 48, 144, 407), (145, 49, 400, 408), (146, 50, 401, 409), (402, 51, 147, 410), (192, 435, 439, 198), (440, 436, 193, 199), (441, 437, 194, 200), (195, 438, 442, 201), (435, 303, 311, 439), (312, 304, 436, 440), (313, 305, 437, 441), (438, 306, 314, 442), (214, 455, 443, 202), (444, 456, 215, 203), (445, 457, 216, 204), (217, 458, 446, 205), (455, 327, 315, 443), (316, 328, 456, 444), (317, 329, 457, 445), (458, 330, 318, 446), (206, 447, 455, 214), (456, 448, 207, 215), (457, 449, 208, 216), (209, 450, 458, 217), (447, 319, 327, 455), (328, 320, 448, 456), (329, 321, 449, 457), (450, 322, 330, 458), (176, 471, 481, 36), (482, 472, 177, 37), (571, 737, 178, 38), (179, 738, 572, 39), (471, 350, 360, 481), (361, 351, 472, 482), (40, 483, 473, 180), (474, 484, 41, 181), (761, 606, 42, 182), (43, 607, 762, 183), (483, 362, 352, 473), (353, 363, 484, 474), (36, 481, 483, 40), (484, 482, 37, 41), (606, 571, 38, 42), (39, 572, 607, 43), (481, 360, 362, 483), (363, 361, 482, 484), (342, 465, 473, 352), (474, 466, 343, 353), (465, 164, 180, 473), (181, 165, 466, 474), (182, 166, 344, 761), (345, 167, 183, 762), (358, 479, 465, 342), (466, 480, 359, 343), (479, 32, 164, 465), (165, 33, 480, 466), (166, 34, 602, 344), (603, 35, 167, 345), (172, 469, 471, 176), (472, 470, 173, 177), (737, 759, 174, 178), (175, 760, 738, 179), (469, 348, 350, 471), (351, 349, 470, 472), (168, 467, 469, 172), (470, 468, 169, 173), (759, 594, 170, 174), (171, 595, 760, 175), (467, 346, 348, 469), (349, 347, 468, 470), (184, 475, 467, 168), (468, 476, 185, 169), (594, 567, 186, 170), (187, 568, 595, 171), (475, 354, 346, 467), (347, 355, 476, 468), (160, 463, 475, 184), (476, 464, 161, 185), (567, 757, 162, 186), (163, 758, 568, 187), (463, 340, 354, 475), (355, 341, 464, 476), (356, 477, 479, 358), (480, 478, 357, 359), (477, 188, 32, 479), (33, 189, 478, 480), (34, 190, 569, 602), (570, 191, 35, 603), (364, 485, 477, 356), (478, 486, 365, 357), (485, 60, 188, 477), (189, 61, 486, 478), (190, 62, 763, 569), (764, 63, 191, 570), (366, 487, 491, 368), (492, 488, 367, 369), (487, 192, 198, 491), (199, 193, 488, 492), (200, 194, 573, 370), (574, 195, 201, 371), (380, 499, 493, 372), (494, 500, 381, 373), (499, 214, 202, 493), (203, 215, 500, 494), (204, 216, 769, 765), (770, 217, 205, 766), (374, 495, 499, 380), (500, 496, 375, 381), (495, 206, 214, 499), (215, 207, 496, 500), (216, 208, 376, 769), (377, 209, 217, 770), (459, 507, 503, 383), (504, 508, 460, 384), (507, 411, 279, 503), (280, 412, 508, 504), (281, 413, 747, 773), (748, 414, 282, 774), (340, 463, 507, 459), (508, 464, 341, 460), (463, 160, 411, 507), (412, 161, 464, 508), (413, 162, 757, 747), (758, 163, 414, 748), (461, 509, 497, 378), (498, 510, 462, 379), (509, 451, 210, 497), (211, 452, 510, 498), (212, 453, 581, 767), (582, 454, 213, 768), (385, 505, 509, 461), (510, 506, 386, 462), (505, 323, 451, 509), (452, 324, 506, 510), (453, 325, 775, 581), (776, 326, 454, 582), (443, 523, 511, 202), (512, 524, 444, 203), (513, 525, 445, 204), (446, 526, 514, 205), (523, 435, 192, 511), (193, 436, 524, 512), (194, 437, 525, 513), (526, 438, 195, 514), (315, 517, 523, 443), (524, 518, 316, 444), (525, 519, 317, 445), (318, 520, 526, 446), (517, 303, 435, 523), (436, 304, 518, 524), (437, 305, 519, 525), (520, 306, 438, 526), (493, 527, 521, 372), (522, 528, 494, 373), (527, 487, 366, 521), (367, 488, 528, 522), (202, 511, 527, 493), (528, 512, 203, 494), (625, 513, 204, 765), (205, 514, 626, 766), (511, 192, 487, 527), (488, 193, 512, 528), (573, 194, 513, 625), (514, 195, 574, 626), (439, 541, 529, 198), (530, 542, 440, 199), (531, 543, 441, 200), (442, 544, 532, 201), (541, 391, 60, 529), (61, 392, 542, 530), (62, 393, 543, 531), (544, 394, 63, 532), (311, 535, 541, 439), (542, 536, 312, 440), (543, 537, 313, 441), (314, 538, 544, 442), (535, 259, 391, 541), (392, 260, 536, 542), (393, 261, 537, 543), (538, 262, 394, 544), (491, 545, 539, 368), (540, 546, 492, 369), (545, 485, 364, 539), (365, 486, 546, 540), (198, 529, 545, 491), (546, 530, 199, 492), (777, 531, 200, 370), (201, 532, 778, 371), (529, 60, 485, 545), (486, 61, 530, 546), (763, 62, 531, 777), (532, 63, 764, 778), (559, 447, 206, 547), (207, 448, 560, 548), (208, 449, 561, 549), (562, 450, 209, 550), (553, 319, 447, 559), (448, 320, 554, 560), (449, 321, 555, 561), (556, 322, 450, 562), (563, 495, 374, 557), (375, 496, 564, 558), (547, 206, 495, 563), (496, 207, 548, 564), (376, 208, 549, 779), (550, 209, 377, 780), (588, 559, 547, 196), (548, 560, 589, 197), (549, 561, 590, 583), (591, 562, 550, 584), (307, 553, 559, 588), (560, 554, 308, 589), (561, 555, 309, 590), (310, 556, 562, 591), (489, 563, 557, 585), (558, 564, 490, 586), (196, 547, 563, 489), (564, 548, 197, 490), (779, 549, 583, 749), (584, 550, 780, 750), (350, 735, 741, 360), (742, 736, 351, 361), (362, 604, 739, 352), (740, 605, 363, 353), (360, 741, 604, 362), (605, 742, 361, 363), (731, 342, 352, 739), (353, 343, 732, 740), (600, 358, 342, 731), (343, 359, 601, 732), (348, 733, 735, 350), (736, 734, 349, 351), (346, 565, 733, 348), (734, 566, 347, 349), (354, 596, 565, 346), (566, 597, 355, 347), (340, 592, 596, 354), (597, 593, 341, 355), (598, 356, 358, 600), (359, 357, 599, 601), (743, 364, 356, 598), (357, 365, 744, 599), (608, 366, 368, 610), (369, 367, 609, 611), (745, 380, 372, 612), (373, 381, 746, 613), (614, 374, 380, 745), (381, 375, 615, 746), (621, 459, 383, 577), (384, 460, 622, 578), (592, 340, 459, 621), (460, 341, 593, 622), (579, 461, 378, 616), (379, 462, 580, 617), (619, 385, 461, 579), (462, 386, 620, 580), (521, 623, 612, 372), (613, 624, 522, 373), (366, 608, 623, 521), (624, 609, 367, 522), (539, 627, 610, 368), (611, 628, 540, 369), (364, 743, 627, 539), (628, 744, 365, 540), (374, 614, 629, 557), (630, 615, 375, 558), (575, 585, 557, 629), (558, 586, 576, 630), (291, 667, 631, 255), (632, 668, 292, 256), (633, 669, 293, 257), (294, 670, 634, 258), (667, 236, 218, 631), (218, 236, 668, 632), (219, 237, 669, 633), (670, 237, 219, 634), (299, 675, 667, 291), (668, 676, 300, 292), (669, 677, 301, 293), (302, 678, 670, 294), (675, 240, 236, 667), (236, 240, 676, 668), (237, 241, 677, 669), (678, 241, 237, 670), (295, 671, 675, 299), (676, 672, 296, 300), (677, 673, 297, 301), (298, 674, 678, 302), (671, 238, 240, 675), (240, 238, 672, 676), (241, 239, 673, 677), (674, 239, 241, 678), (287, 663, 671, 295), (672, 664, 288, 296), (673, 665, 289, 297), (290, 666, 674, 298), (663, 234, 238, 671), (238, 234, 664, 672), (239, 235, 665, 673), (666, 235, 239, 674), (267, 643, 663, 287), (664, 644, 268, 288), (665, 645, 269, 289), (270, 646, 666, 290), (643, 224, 234, 663), (234, 224, 644, 664), (235, 225, 645, 665), (646, 225, 235, 666), (263, 639, 647, 271), (648, 640, 264, 272), (649, 641, 265, 273), (266, 642, 650, 274), (639, 222, 226, 647), (226, 222, 640, 648), (227, 223, 641, 649), (642, 223, 227, 650), (255, 631, 639, 263), (640, 632, 256, 264), (641, 633, 257, 265), (258, 634, 642, 266), (631, 218, 222, 639), (222, 218, 632, 640), (223, 219, 633, 641), (634, 219, 223, 642), (232, 659, 647, 226), (648, 660, 232, 226), (649, 661, 233, 227), (233, 662, 650, 227), (659, 283, 271, 647), (272, 284, 660, 648), (273, 285, 661, 649), (662, 286, 274, 650), (230, 655, 659, 232), (660, 656, 230, 232), (661, 657, 231, 233), (231, 658, 662, 233), (655, 279, 283, 659), (284, 280, 656, 660), (285, 281, 657, 661), (658, 282, 286, 662), (228, 651, 635, 220), (636, 652, 228, 220), (637, 653, 229, 221), (229, 654, 638, 221), (651, 275, 259, 635), (260, 276, 652, 636), (261, 277, 653, 637), (654, 278, 262, 638), (224, 643, 651, 228), (652, 644, 224, 228), (653, 645, 225, 229), (225, 646, 654, 229), (643, 267, 275, 651), (276, 268, 644, 652), (277, 269, 645, 653), (646, 270, 278, 654), (303, 679, 685, 311), (686, 680, 304, 312), (687, 681, 305, 313), (306, 682, 688, 314), (679, 242, 245, 685), (245, 242, 680, 686), (246, 243, 681, 687), (682, 243, 246, 688), (327, 701, 689, 315), (690, 702, 328, 316), (691, 703, 329, 317), (330, 704, 692, 318), (701, 253, 247, 689), (247, 253, 702, 690), (248, 254, 703, 691), (704, 254, 248, 692), (319, 693, 701, 327), (702, 694, 320, 328), (703, 695, 321, 329), (322, 696, 704, 330), (693, 249, 253, 701), (253, 249, 694, 702), (254, 250, 695, 703), (696, 250, 254, 704), (501, 709, 655, 230), (656, 710, 501, 230), (657, 781, 771, 231), (771, 782, 658, 231), (709, 503, 279, 655), (280, 504, 710, 656), (281, 773, 781, 657), (782, 774, 282, 658), (382, 705, 709, 501), (710, 706, 382, 501), (705, 383, 503, 709), (504, 384, 706, 710), (505, 711, 697, 323), (698, 712, 506, 324), (699, 707, 775, 325), (776, 708, 700, 326), (711, 502, 251, 697), (251, 502, 712, 698), (252, 772, 707, 699), (708, 772, 252, 700), (385, 860, 711, 505), (712, 861, 386, 506), (860, 863, 502, 711), (502, 863, 861, 712), (515, 713, 689, 247), (690, 714, 515, 247), (691, 715, 516, 248), (516, 716, 692, 248), (713, 517, 315, 689), (316, 518, 714, 690), (317, 519, 715, 691), (716, 520, 318, 692), (242, 679, 713, 515), (714, 680, 242, 515), (715, 681, 243, 516), (243, 682, 716, 516), (679, 303, 517, 713), (518, 304, 680, 714), (519, 305, 681, 715), (682, 306, 520, 716), (533, 717, 685, 245), (686, 718, 533, 245), (687, 719, 534, 246), (534, 720, 688, 246), (717, 535, 311, 685), (312, 536, 718, 686), (313, 537, 719, 687), (720, 538, 314, 688), (220, 635, 717, 533), (718, 636, 220, 533), (719, 637, 221, 534), (221, 638, 720, 534), (635, 259, 535, 717), (536, 260, 636, 718), (537, 261, 637, 719), (638, 262, 538, 720), (249, 693, 721, 551), (722, 694, 249, 551), (723, 695, 250, 552), (250, 696, 724, 552), (693, 319, 553, 721), (554, 320, 694, 722), (555, 321, 695, 723), (696, 322, 556, 724), (551, 721, 727, 244), (728, 722, 551, 244), (683, 723, 552, 587), (552, 724, 684, 587), (721, 553, 307, 727), (308, 554, 722, 728), (309, 555, 723, 683), (724, 556, 310, 684), (618, 725, 705, 382), (706, 726, 618, 382), (725, 577, 383, 705), (384, 578, 726, 706), (619, 729, 860, 385), (861, 730, 620, 386), (588, 845, 827, 307), (828, 846, 589, 308), (845, 451, 323, 827), (324, 452, 846, 828), (453, 843, 829, 325), (830, 844, 454, 326), (843, 590, 309, 829), (310, 591, 844, 830), (196, 824, 845, 588), (846, 825, 197, 589), (824, 210, 451, 845), (452, 211, 825, 846), (212, 850, 843, 453), (844, 851, 213, 454), (850, 583, 590, 843), (591, 584, 851, 844), (489, 831, 824, 196), (825, 832, 490, 197), (831, 497, 210, 824), (211, 498, 832, 825), (767, 837, 850, 212), (851, 838, 768, 213), (837, 749, 583, 850), (584, 750, 838, 851), (585, 847, 831, 489), (832, 848, 586, 490), (847, 378, 497, 831), (498, 379, 848, 832), (575, 839, 847, 585), (848, 840, 576, 586), (839, 616, 378, 847), (379, 617, 840, 848), (727, 841, 826, 244), (826, 842, 728, 244), (841, 697, 251, 826), (251, 698, 842, 826), (699, 833, 849, 252), (849, 834, 700, 252), (833, 683, 587, 849), (587, 684, 834, 849), (307, 827, 841, 727), (842, 828, 308, 728), (827, 323, 697, 841), (698, 324, 828, 842), (325, 829, 833, 699), (834, 830, 326, 700), (829, 309, 683, 833), (684, 310, 830, 834), (856, 858, 859, 854), (859, 858, 857, 855), (729, 874, 870, 860), (871, 875, 730, 861), (874, 864, 866, 870), (867, 865, 875, 871), (862, 872, 874, 729), (875, 872, 862, 730), (872, 868, 864, 874), (865, 868, 872, 875), (860, 870, 873, 863), (873, 871, 861, 863), (870, 866, 869, 873), (869, 867, 871, 873), (864, 876, 878, 866), (879, 877, 865, 867), (876, 856, 854, 878), (855, 857, 877, 879), (868, 880, 876, 864), (877, 880, 868, 865), (880, 858, 856, 876), (857, 858, 880, 877), (866, 878, 881, 869), (881, 879, 867, 869), (878, 854, 859, 881), (859, 855, 879, 881), (735, 906, 888, 741), (889, 907, 736, 742), (604, 932, 902, 739), (903, 933, 605, 740), (741, 888, 932, 604), (933, 889, 742, 605), (904, 731, 739, 902), (740, 732, 905, 903), (940, 600, 731, 904), (732, 601, 941, 905), (733, 882, 906, 735), (907, 883, 734, 736), (565, 894, 882, 733), (883, 895, 566, 734), (596, 934, 894, 565), (895, 935, 597, 566), (592, 908, 934, 596), (935, 909, 593, 597), (910, 598, 600, 940), (601, 599, 911, 941), (886, 743, 598, 910), (599, 744, 887, 911), (912, 608, 610, 927), (611, 609, 913, 928), (890, 745, 612, 936), (613, 746, 891, 937), (930, 614, 745, 890), (746, 615, 931, 891), (914, 621, 577, 884), (578, 622, 915, 885), (908, 592, 621, 914), (622, 593, 909, 915), (898, 579, 616, 917), (617, 580, 899, 918), (938, 619, 579, 898), (580, 620, 939, 899), (623, 919, 936, 612), (937, 920, 624, 613), (608, 912, 919, 623), (920, 913, 609, 624), (627, 925, 927, 610), (928, 926, 628, 611), (743, 886, 925, 627), (926, 887, 744, 628), (614, 930, 921, 629), (922, 931, 615, 630), (896, 575, 629, 921), (630, 576, 897, 922), (900, 725, 618, 929), (618, 726, 901, 929), (884, 577, 725, 900), (726, 578, 885, 901), (923, 729, 619, 938), (620, 730, 924, 939), (916, 862, 729, 923), (730, 862, 916, 924), (892, 839, 575, 896), (576, 840, 893, 897), (917, 616, 839, 892), (840, 617, 918, 893), (800, 959, 965, 822), (966, 960, 801, 823), (959, 737, 571, 965), (572, 738, 960, 966), (333, 994, 979, 806), (980, 995, 334, 807), (994, 606, 761, 979), (762, 607, 995, 980), (822, 965, 994, 333), (995, 966, 823, 334), (965, 571, 606, 994), (607, 572, 966, 995), (344, 963, 979, 761), (980, 964, 345, 762), (963, 804, 806, 979), (807, 805, 964, 980), (602, 992, 963, 344), (964, 993, 603, 345), (992, 852, 804, 963), (805, 853, 993, 964), (331, 985, 959, 800), (960, 986, 332, 801), (985, 759, 737, 959), (738, 760, 986, 960), (802, 961, 985, 331), (986, 962, 803, 332), (961, 594, 759, 985), (760, 595, 962, 986), (751, 990, 961, 802), (962, 991, 752, 803), (990, 567, 594, 961), (595, 568, 991, 962), (783, 942, 990, 751), (991, 943, 784, 752), (942, 757, 567, 990), (568, 758, 943, 991), (569, 957, 992, 602), (993, 958, 570, 603), (957, 798, 852, 992), (853, 799, 958, 993), (763, 944, 957, 569), (958, 945, 764, 570), (944, 785, 798, 957), (799, 786, 945, 958), (573, 967, 955, 370), (956, 968, 574, 371), (967, 820, 796, 955), (797, 821, 968, 956), (769, 975, 1000, 765), (1001, 976, 770, 766), (975, 810, 753, 1000), (754, 811, 976, 1001), (376, 988, 975, 769), (976, 989, 377, 770), (988, 335, 810, 975), (811, 336, 989, 976), (747, 953, 998, 773), (999, 954, 748, 774), (953, 794, 338, 998), (339, 795, 954, 999), (757, 942, 953, 747), (954, 943, 758, 748), (942, 783, 794, 953), (795, 784, 943, 954), (581, 969, 977, 767), (978, 970, 582, 768), (969, 816, 808, 977), (809, 817, 970, 978), (775, 996, 969, 581), (970, 997, 776, 582), (996, 755, 816, 969), (817, 756, 997, 970), (814, 971, 1000, 753), (1001, 972, 815, 754), (971, 625, 765, 1000), (766, 626, 972, 1001), (820, 967, 971, 814), (972, 968, 821, 815), (967, 573, 625, 971), (626, 574, 968, 972), (812, 973, 955, 796), (956, 974, 813, 797), (973, 777, 370, 955), (371, 778, 974, 956), (785, 944, 973, 812), (974, 945, 786, 813), (944, 763, 777, 973), (778, 764, 945, 974), (335, 988, 947, 788), (948, 989, 336, 789), (988, 376, 779, 947), (780, 377, 989, 948), (749, 981, 947, 779), (948, 982, 750, 780), (981, 818, 788, 947), (789, 819, 982, 948), (781, 949, 987, 771), (987, 950, 782, 771), (949, 790, 337, 987), (337, 791, 950, 987), (773, 998, 949, 781), (950, 999, 774, 782), (998, 338, 790, 949), (791, 339, 999, 950), (707, 951, 996, 775), (997, 952, 708, 776), (951, 792, 755, 996), (756, 793, 952, 997), (772, 946, 951, 707), (952, 946, 772, 708), (946, 787, 792, 951), (793, 787, 946, 952), (837, 983, 981, 749), (982, 984, 838, 750), (983, 835, 818, 981), (819, 836, 984, 982), (767, 977, 983, 837), (984, 978, 768, 838), (977, 808, 835, 983), (836, 809, 978, 984), (906, 1052, 1016, 888), (1017, 1053, 907, 889), (1052, 1050, 1014, 1016), (1015, 1051, 1053, 1017), (1050, 800, 822, 1014), (823, 801, 1051, 1015), (932, 1104, 1044, 902), (1045, 1105, 933, 903), (1104, 1102, 1042, 1044), (1043, 1103, 1105, 1045), (1102, 333, 806, 1042), (807, 334, 1103, 1043), (888, 1016, 1104, 932), (1105, 1017, 889, 933), (1016, 1014, 1102, 1104), (1103, 1015, 1017, 1105), (1014, 822, 333, 1102), (334, 823, 1015, 1103), (804, 1046, 1042, 806), (1043, 1047, 805, 807), (1046, 1048, 1044, 1042), (1045, 1049, 1047, 1043), (1048, 904, 902, 1044), (903, 905, 1049, 1045), (852, 1118, 1046, 804), (1047, 1119, 853, 805), (1118, 1120, 1048, 1046), (1049, 1121, 1119, 1047), (1120, 940, 904, 1048), (905, 941, 1121, 1049), (882, 1004, 1052, 906), (1053, 1005, 883, 907), (1004, 1002, 1050, 1052), (1051, 1003, 1005, 1053), (1002, 331, 800, 1050), (801, 332, 1003, 1051), (894, 1028, 1004, 882), (1005, 1029, 895, 883), (1028, 1026, 1002, 1004), (1003, 1027, 1029, 1005), (1026, 802, 331, 1002), (332, 803, 1027, 1003), (934, 1108, 1028, 894), (1029, 1109, 935, 895), (1108, 1106, 1026, 1028), (1027, 1107, 1109, 1029), (1106, 751, 802, 1026), (803, 752, 1107, 1027), (908, 1056, 1108, 934), (1109, 1057, 909, 935), (1056, 1054, 1106, 1108), (1107, 1055, 1057, 1109), (1054, 783, 751, 1106), (752, 784, 1055, 1107), (798, 1058, 1118, 852), (1119, 1059, 799, 853), (1058, 1060, 1120, 1118), (1121, 1061, 1059, 1119), (1060, 910, 940, 1120), (941, 911, 1061, 1121), (785, 1010, 1058, 798), (1059, 1011, 786, 799), (1010, 1012, 1060, 1058), (1061, 1013, 1011, 1059), (1012, 886, 910, 1060), (911, 887, 1013, 1061), (820, 1062, 1092, 796), (1093, 1063, 821, 797), (1062, 1064, 1094, 1092), (1095, 1065, 1063, 1093), (1064, 912, 927, 1094), (928, 913, 1065, 1095), (810, 1018, 1110, 753), (1111, 1019, 811, 754), (1018, 1020, 1112, 1110), (1113, 1021, 1019, 1111), (1020, 890, 936, 1112), (937, 891, 1021, 1113), (335, 1098, 1018, 810), (1019, 1099, 336, 811), (1098, 1100, 1020, 1018), (1021, 1101, 1099, 1019), (1100, 930, 890, 1020), (891, 931, 1101, 1021), (794, 1066, 1006, 338), (1007, 1067, 795, 339), (1066, 1068, 1008, 1006), (1009, 1069, 1067, 1007), (1068, 914, 884, 1008), (885, 915, 1069, 1009), (783, 1054, 1066, 794), (1067, 1055, 784, 795), (1054, 1056, 1068, 1066), (1069, 1057, 1055, 1067), (1056, 908, 914, 1068), (915, 909, 1057, 1069), (816, 1034, 1072, 808), (1073, 1035, 817, 809), (1034, 1036, 1074, 1072), (1075, 1037, 1035, 1073), (1036, 898, 917, 1074), (918, 899, 1037, 1075), (755, 1114, 1034, 816), (1035, 1115, 756, 817), (1114, 1116, 1036, 1034), (1037, 1117, 1115, 1035), (1116, 938, 898, 1036), (899, 939, 1117, 1037), (919, 1078, 1112, 936), (1113, 1079, 920, 937), (1078, 1076, 1110, 1112), (1111, 1077, 1079, 1113), (1076, 814, 753, 1110), (754, 815, 1077, 1111), (912, 1064, 1078, 919), (1079, 1065, 913, 920), (1064, 1062, 1076, 1078), (1077, 1063, 1065, 1079), (1062, 820, 814, 1076), (815, 821, 1063, 1077), (925, 1090, 1094, 927), (1095, 1091, 926, 928), (1090, 1088, 1092, 1094), (1093, 1089, 1091, 1095), (1088, 812, 796, 1092), (797, 813, 1089, 1093), (886, 1012, 1090, 925), (1091, 1013, 887, 926), (1012, 1010, 1088, 1090), (1089, 1011, 1013, 1091), (1010, 785, 812, 1088), (813, 786, 1011, 1089), (930, 1100, 1082, 921), (1083, 1101, 931, 922), (1100, 1098, 1080, 1082), (1081, 1099, 1101, 1083), (1098, 335, 788, 1080), (789, 336, 1099, 1081), (818, 1030, 1080, 788), (1081, 1031, 819, 789), (1030, 1032, 1082, 1080), (1083, 1033, 1031, 1081), (1032, 896, 921, 1082), (922, 897, 1033, 1083), (790, 1038, 1096, 337), (1096, 1039, 791, 337), (1038, 1040, 1097, 1096), (1097, 1041, 1039, 1096), (1040, 900, 929, 1097), (929, 901, 1041, 1097), (338, 1006, 1038, 790), (1039, 1007, 339, 791), (1006, 1008, 1040, 1038), (1041, 1009, 1007, 1039), (1008, 884, 900, 1040), (901, 885, 1009, 1041), (792, 1084, 1114, 755), (1115, 1085, 793, 756), (1084, 1086, 1116, 1114), (1117, 1087, 1085, 1115), (1086, 923, 938, 1116), (939, 924, 1087, 1117), (787, 1070, 1084, 792), (1085, 1070, 787, 793), (1070, 1071, 1086, 1084), (1087, 1071, 1070, 1085), (1071, 916, 923, 1086), (924, 916, 1071, 1087), (835, 1022, 1030, 818), (1031, 1023, 836, 819), (1022, 1024, 1032, 1030), (1033, 1025, 1023, 1031), (1024, 892, 896, 1032), (897, 893, 1025, 1033), (808, 1072, 1022, 835), (1023, 1073, 809, 836), (1072, 1074, 1024, 1022), (1025, 1075, 1073, 1023), (1074, 917, 892, 1024), (893, 918, 1075, 1025)])
me_cube.polygons.foreach_set('use_smooth', [True] * 1120)
me_cube.use_remesh_preserve_volume = False
me_cube.use_remesh_preserve_attributes = False
me_cube.use_mirror_vertex_groups = False
me_cube.update()

# ---- objects
ob_cube = bpy.data.objects.new('Cube', me_cube)
ob_lamp = bpy.data.objects.new('Lamp', light_spot)
ob_camera = bpy.data.objects.new('Camera', cam_camera)

# ---- transforms, parenting, visibility, modifiers, constraints
ob_cube.location = (0.0, 0.0, 0.0)
ob_cube.lock_rotations_4d = False
ob_cube.empty_display_type = 'ARROWS'
ob_cube.lineart.crease_threshold = 0.0
_m = ob_cube.modifiers.new('Subsurf', 'SUBSURF')
_m.uv_smooth = 'PRESERVE_CORNERS'
_m.quality = 2
_m.show_only_control_edges = False
ob_lamp.location = (4.076, 1.005, 5.904)
ob_lamp.rotation_euler = (0.6503, 0.05522, 1.866)
ob_lamp.lock_rotations_4d = False
ob_lamp.empty_display_type = 'ARROWS'
ob_lamp.color = (0.0, 0.0, 0.0, 0.0)
ob_lamp.lineart.crease_threshold = 0.0
ob_camera.location = (7.481, -6.508, 5.344)
ob_camera.rotation_euler = (1.109, 0.01082, 0.8149)
ob_camera.lock_rotations_4d = False
ob_camera.empty_display_type = 'ARROWS'
ob_camera.color = (0.0, 0.0, 0.0, 0.0)
ob_camera.display_type = 'WIRE'
ob_camera.lineart.crease_threshold = 0.0

# ---- collection membership
col_collection_1.objects.link(ob_cube)
col_collection_1.objects.link(ob_lamp)
col_collection_1.objects.link(ob_camera)

# ---- scene / render settings (as saved in the file)
scene.camera = ob_camera
scene.frame_start = 1; scene.frame_end = 250; scene.frame_set(1)
scene.render.engine = 'BLENDER_EEVEE_NEXT'
scene.render.image_settings.file_format = 'JPEG'
scene.render.image_settings.color_mode = 'RGB'
scene.render.image_settings.compression = 90
scene.render.resolution_x = 800
scene.render.resolution_y = 600
scene.render.pixel_aspect_x = 100.0
scene.render.pixel_aspect_y = 100.0
scene.render.fps = 25
scene.render.dither_intensity = 0.0
scene.render.use_compositing = False
scene.render.use_sequencer = False
scene.render.bake_margin = 2
scene.render.bake_bias = 0.0
scene.render.use_stamp_time = False
scene.render.use_stamp_date = False
scene.render.use_stamp_frame = False
scene.render.use_stamp_camera = False
scene.render.use_stamp_scene = False
scene.render.use_stamp_filename = False
scene.render.use_stamp_render_time = False
scene.render.stamp_font_size = 0
scene.cycles.use_denoising = False
scene.cycles.samples = 10
scene.cycles.sampling_pattern = 'TABULATED_SOBOL'
scene.cycles.light_sampling_threshold = 0.0
scene.cycles.use_adaptive_sampling = False
scene.cycles.use_light_tree = False
scene.cycles.blur_glossy = 0.0
scene.cycles.volume_bounces = 1
scene.cycles.pixel_filter_type = 'GAUSSIAN'
scene.cycles.sample_clamp_indirect = 0.0
scene.view_settings.view_transform = 'Raw'
bpy.context.view_layer.update()
